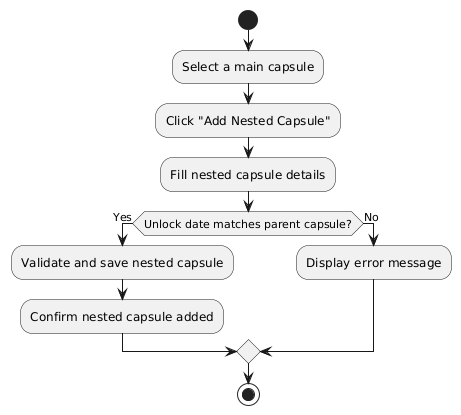

The diagram above was rendered by PlantUML. Its source (embedded in the PNG):
@startuml
start
:Select a main capsule;
:Click "Add Nested Capsule";
:Fill nested capsule details;
if (Unlock date matches parent capsule?) then (Yes)
    :Validate and save nested capsule;
    :Confirm nested capsule added;
else (No)
    :Display error message;
endif
stop
@enduml